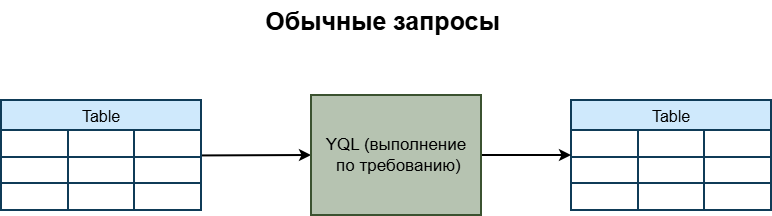

The diagram above was exported from draw.io. Its source (the exported page's mxGraphModel, read from the mxfile embedded in the PNG):
<mxGraphModel dx="772" dy="501" grid="1" gridSize="10" guides="1" tooltips="1" connect="1" arrows="1" fold="1" page="1" pageScale="1" pageWidth="850" pageHeight="1100" math="0" shadow="0">
  <root>
    <mxCell id="0" />
    <mxCell id="1" parent="0" />
    <mxCell id="K-xGZ96H2X06cplkiAR1-27" parent="1" style="shape=table;startSize=30;container=1;collapsible=0;childLayout=tableLayout;strokeColor=#0F3B57;fontSize=16;fillColor=#9FD3F980;fontColor=#000000;strokeWidth=2;" value="Table" vertex="1">
      <mxGeometry height="110" width="200" x="580" y="295" as="geometry" />
    </mxCell>
    <mxCell id="K-xGZ96H2X06cplkiAR1-28" parent="K-xGZ96H2X06cplkiAR1-27" style="shape=tableRow;horizontal=0;startSize=0;swimlaneHead=0;swimlaneBody=0;strokeColor=inherit;top=0;left=0;bottom=0;right=0;collapsible=0;dropTarget=0;fillColor=none;points=[[0,0.5],[1,0.5]];portConstraint=eastwest;fontSize=16;" value="" vertex="1">
      <mxGeometry height="27" width="200" y="30" as="geometry" />
    </mxCell>
    <mxCell id="K-xGZ96H2X06cplkiAR1-29" parent="K-xGZ96H2X06cplkiAR1-28" style="shape=partialRectangle;html=1;whiteSpace=wrap;connectable=0;strokeColor=inherit;overflow=hidden;fillColor=none;top=0;left=0;bottom=0;right=0;pointerEvents=1;fontSize=16;" value="" vertex="1">
      <mxGeometry height="27" width="67" as="geometry">
        <mxRectangle height="27" width="67" as="alternateBounds" />
      </mxGeometry>
    </mxCell>
    <mxCell id="K-xGZ96H2X06cplkiAR1-30" parent="K-xGZ96H2X06cplkiAR1-28" style="shape=partialRectangle;html=1;whiteSpace=wrap;connectable=0;strokeColor=inherit;overflow=hidden;fillColor=none;top=0;left=0;bottom=0;right=0;pointerEvents=1;fontSize=16;" value="" vertex="1">
      <mxGeometry height="27" width="66" x="67" as="geometry">
        <mxRectangle height="27" width="66" as="alternateBounds" />
      </mxGeometry>
    </mxCell>
    <mxCell id="K-xGZ96H2X06cplkiAR1-31" parent="K-xGZ96H2X06cplkiAR1-28" style="shape=partialRectangle;html=1;whiteSpace=wrap;connectable=0;strokeColor=inherit;overflow=hidden;fillColor=none;top=0;left=0;bottom=0;right=0;pointerEvents=1;fontSize=16;" value="" vertex="1">
      <mxGeometry height="27" width="67" x="133" as="geometry">
        <mxRectangle height="27" width="67" as="alternateBounds" />
      </mxGeometry>
    </mxCell>
    <mxCell id="K-xGZ96H2X06cplkiAR1-32" parent="K-xGZ96H2X06cplkiAR1-27" style="shape=tableRow;horizontal=0;startSize=0;swimlaneHead=0;swimlaneBody=0;strokeColor=inherit;top=0;left=0;bottom=0;right=0;collapsible=0;dropTarget=0;fillColor=none;points=[[0,0.5],[1,0.5]];portConstraint=eastwest;fontSize=16;" value="" vertex="1">
      <mxGeometry height="26" width="200" y="57" as="geometry" />
    </mxCell>
    <mxCell id="K-xGZ96H2X06cplkiAR1-33" parent="K-xGZ96H2X06cplkiAR1-32" style="shape=partialRectangle;html=1;whiteSpace=wrap;connectable=0;strokeColor=inherit;overflow=hidden;fillColor=none;top=0;left=0;bottom=0;right=0;pointerEvents=1;fontSize=16;" value="" vertex="1">
      <mxGeometry height="26" width="67" as="geometry">
        <mxRectangle height="26" width="67" as="alternateBounds" />
      </mxGeometry>
    </mxCell>
    <mxCell id="K-xGZ96H2X06cplkiAR1-34" parent="K-xGZ96H2X06cplkiAR1-32" style="shape=partialRectangle;html=1;whiteSpace=wrap;connectable=0;strokeColor=inherit;overflow=hidden;fillColor=none;top=0;left=0;bottom=0;right=0;pointerEvents=1;fontSize=16;" value="" vertex="1">
      <mxGeometry height="26" width="66" x="67" as="geometry">
        <mxRectangle height="26" width="66" as="alternateBounds" />
      </mxGeometry>
    </mxCell>
    <mxCell id="K-xGZ96H2X06cplkiAR1-35" parent="K-xGZ96H2X06cplkiAR1-32" style="shape=partialRectangle;html=1;whiteSpace=wrap;connectable=0;strokeColor=inherit;overflow=hidden;fillColor=none;top=0;left=0;bottom=0;right=0;pointerEvents=1;fontSize=16;" value="" vertex="1">
      <mxGeometry height="26" width="67" x="133" as="geometry">
        <mxRectangle height="26" width="67" as="alternateBounds" />
      </mxGeometry>
    </mxCell>
    <mxCell id="K-xGZ96H2X06cplkiAR1-36" parent="K-xGZ96H2X06cplkiAR1-27" style="shape=tableRow;horizontal=0;startSize=0;swimlaneHead=0;swimlaneBody=0;strokeColor=inherit;top=0;left=0;bottom=0;right=0;collapsible=0;dropTarget=0;fillColor=none;points=[[0,0.5],[1,0.5]];portConstraint=eastwest;fontSize=16;" value="" vertex="1">
      <mxGeometry height="27" width="200" y="83" as="geometry" />
    </mxCell>
    <mxCell id="K-xGZ96H2X06cplkiAR1-37" parent="K-xGZ96H2X06cplkiAR1-36" style="shape=partialRectangle;html=1;whiteSpace=wrap;connectable=0;strokeColor=inherit;overflow=hidden;fillColor=none;top=0;left=0;bottom=0;right=0;pointerEvents=1;fontSize=16;" value="" vertex="1">
      <mxGeometry height="27" width="67" as="geometry">
        <mxRectangle height="27" width="67" as="alternateBounds" />
      </mxGeometry>
    </mxCell>
    <mxCell id="K-xGZ96H2X06cplkiAR1-38" parent="K-xGZ96H2X06cplkiAR1-36" style="shape=partialRectangle;html=1;whiteSpace=wrap;connectable=0;strokeColor=inherit;overflow=hidden;fillColor=none;top=0;left=0;bottom=0;right=0;pointerEvents=1;fontSize=16;" value="" vertex="1">
      <mxGeometry height="27" width="66" x="67" as="geometry">
        <mxRectangle height="27" width="66" as="alternateBounds" />
      </mxGeometry>
    </mxCell>
    <mxCell id="K-xGZ96H2X06cplkiAR1-39" parent="K-xGZ96H2X06cplkiAR1-36" style="shape=partialRectangle;html=1;whiteSpace=wrap;connectable=0;strokeColor=inherit;overflow=hidden;fillColor=none;top=0;left=0;bottom=0;right=0;pointerEvents=1;fontSize=16;" value="" vertex="1">
      <mxGeometry height="27" width="67" x="133" as="geometry">
        <mxRectangle height="27" width="67" as="alternateBounds" />
      </mxGeometry>
    </mxCell>
    <mxCell id="K-xGZ96H2X06cplkiAR1-40" edge="1" parent="1" source="H1X4KPlBGQ9cOyY1u-w--7" style="endArrow=classic;html=1;rounded=0;strokeWidth=2;strokeColor=#000000;exitX=1;exitY=-0.06;exitDx=0;exitDy=0;exitPerimeter=0;entryX=0;entryY=0.5;entryDx=0;entryDy=0;" target="K-xGZ96H2X06cplkiAR1-43" value="">
      <mxGeometry height="50" relative="1" width="50" as="geometry">
        <mxPoint x="218" y="350.336" as="sourcePoint" />
        <mxPoint x="310" y="350" as="targetPoint" />
      </mxGeometry>
    </mxCell>
    <mxCell id="K-xGZ96H2X06cplkiAR1-41" edge="1" parent="1" source="K-xGZ96H2X06cplkiAR1-43" style="endArrow=classic;html=1;rounded=0;strokeWidth=2;strokeColor=#000000;exitX=1;exitY=0.5;exitDx=0;exitDy=0;" value="">
      <mxGeometry height="50" relative="1" width="50" as="geometry">
        <mxPoint x="500" y="350" as="sourcePoint" />
        <mxPoint x="580" y="350" as="targetPoint" />
      </mxGeometry>
    </mxCell>
    <mxCell id="K-xGZ96H2X06cplkiAR1-43" parent="1" style="rounded=0;whiteSpace=wrap;html=1;fillColor=#6D876480;strokeWidth=2;strokeColor=#3B5230;" value="&lt;font style=&quot;font-size: 17px; color: rgb(0, 0, 0);&quot;&gt;YQL (выполнение&lt;/font&gt;&lt;div&gt;&lt;font style=&quot;font-size: 17px; color: rgb(0, 0, 0);&quot;&gt;&amp;nbsp;по требованию)&lt;/font&gt;&lt;/div&gt;" vertex="1">
      <mxGeometry height="120" width="170" x="320" y="290" as="geometry" />
    </mxCell>
    <mxCell id="K-xGZ96H2X06cplkiAR1-44" parent="1" style="text;html=1;whiteSpace=wrap;strokeColor=none;fillColor=none;align=center;verticalAlign=middle;rounded=0;autosize=1;resizable=0;" value="&lt;font style=&quot;font-size: 25px; color: rgb(0, 0, 0);&quot;&gt;&lt;b&gt;Обычные запросы&amp;nbsp;&lt;/b&gt;&lt;/font&gt;" vertex="1">
      <mxGeometry height="40" width="270" x="260" y="195" as="geometry" />
    </mxCell>
    <mxCell id="H1X4KPlBGQ9cOyY1u-w--2" parent="1" style="shape=table;startSize=30;container=1;collapsible=0;childLayout=tableLayout;strokeColor=#0F3B57;fontSize=16;fillColor=#9FD3F980;fontColor=#000000;strokeWidth=2;" value="Table" vertex="1">
      <mxGeometry height="110" width="200" x="10" y="295" as="geometry" />
    </mxCell>
    <mxCell id="H1X4KPlBGQ9cOyY1u-w--3" parent="H1X4KPlBGQ9cOyY1u-w--2" style="shape=tableRow;horizontal=0;startSize=0;swimlaneHead=0;swimlaneBody=0;strokeColor=inherit;top=0;left=0;bottom=0;right=0;collapsible=0;dropTarget=0;fillColor=none;points=[[0,0.5],[1,0.5]];portConstraint=eastwest;fontSize=16;" value="" vertex="1">
      <mxGeometry height="27" width="200" y="30" as="geometry" />
    </mxCell>
    <mxCell id="H1X4KPlBGQ9cOyY1u-w--4" parent="H1X4KPlBGQ9cOyY1u-w--3" style="shape=partialRectangle;html=1;whiteSpace=wrap;connectable=0;strokeColor=inherit;overflow=hidden;fillColor=none;top=0;left=0;bottom=0;right=0;pointerEvents=1;fontSize=16;" value="" vertex="1">
      <mxGeometry height="27" width="67" as="geometry">
        <mxRectangle height="27" width="67" as="alternateBounds" />
      </mxGeometry>
    </mxCell>
    <mxCell id="H1X4KPlBGQ9cOyY1u-w--5" parent="H1X4KPlBGQ9cOyY1u-w--3" style="shape=partialRectangle;html=1;whiteSpace=wrap;connectable=0;strokeColor=inherit;overflow=hidden;fillColor=none;top=0;left=0;bottom=0;right=0;pointerEvents=1;fontSize=16;" value="" vertex="1">
      <mxGeometry height="27" width="66" x="67" as="geometry">
        <mxRectangle height="27" width="66" as="alternateBounds" />
      </mxGeometry>
    </mxCell>
    <mxCell id="H1X4KPlBGQ9cOyY1u-w--6" parent="H1X4KPlBGQ9cOyY1u-w--3" style="shape=partialRectangle;html=1;whiteSpace=wrap;connectable=0;strokeColor=inherit;overflow=hidden;fillColor=none;top=0;left=0;bottom=0;right=0;pointerEvents=1;fontSize=16;" value="" vertex="1">
      <mxGeometry height="27" width="67" x="133" as="geometry">
        <mxRectangle height="27" width="67" as="alternateBounds" />
      </mxGeometry>
    </mxCell>
    <mxCell id="H1X4KPlBGQ9cOyY1u-w--7" parent="H1X4KPlBGQ9cOyY1u-w--2" style="shape=tableRow;horizontal=0;startSize=0;swimlaneHead=0;swimlaneBody=0;strokeColor=inherit;top=0;left=0;bottom=0;right=0;collapsible=0;dropTarget=0;fillColor=none;points=[[0,0.5],[1,0.5]];portConstraint=eastwest;fontSize=16;" value="" vertex="1">
      <mxGeometry height="26" width="200" y="57" as="geometry" />
    </mxCell>
    <mxCell id="H1X4KPlBGQ9cOyY1u-w--8" parent="H1X4KPlBGQ9cOyY1u-w--7" style="shape=partialRectangle;html=1;whiteSpace=wrap;connectable=0;strokeColor=inherit;overflow=hidden;fillColor=none;top=0;left=0;bottom=0;right=0;pointerEvents=1;fontSize=16;" value="" vertex="1">
      <mxGeometry height="26" width="67" as="geometry">
        <mxRectangle height="26" width="67" as="alternateBounds" />
      </mxGeometry>
    </mxCell>
    <mxCell id="H1X4KPlBGQ9cOyY1u-w--9" parent="H1X4KPlBGQ9cOyY1u-w--7" style="shape=partialRectangle;html=1;whiteSpace=wrap;connectable=0;strokeColor=inherit;overflow=hidden;fillColor=none;top=0;left=0;bottom=0;right=0;pointerEvents=1;fontSize=16;" value="" vertex="1">
      <mxGeometry height="26" width="66" x="67" as="geometry">
        <mxRectangle height="26" width="66" as="alternateBounds" />
      </mxGeometry>
    </mxCell>
    <mxCell id="H1X4KPlBGQ9cOyY1u-w--10" parent="H1X4KPlBGQ9cOyY1u-w--7" style="shape=partialRectangle;html=1;whiteSpace=wrap;connectable=0;strokeColor=inherit;overflow=hidden;fillColor=none;top=0;left=0;bottom=0;right=0;pointerEvents=1;fontSize=16;" value="" vertex="1">
      <mxGeometry height="26" width="67" x="133" as="geometry">
        <mxRectangle height="26" width="67" as="alternateBounds" />
      </mxGeometry>
    </mxCell>
    <mxCell id="H1X4KPlBGQ9cOyY1u-w--11" parent="H1X4KPlBGQ9cOyY1u-w--2" style="shape=tableRow;horizontal=0;startSize=0;swimlaneHead=0;swimlaneBody=0;strokeColor=inherit;top=0;left=0;bottom=0;right=0;collapsible=0;dropTarget=0;fillColor=none;points=[[0,0.5],[1,0.5]];portConstraint=eastwest;fontSize=16;" value="" vertex="1">
      <mxGeometry height="27" width="200" y="83" as="geometry" />
    </mxCell>
    <mxCell id="H1X4KPlBGQ9cOyY1u-w--12" parent="H1X4KPlBGQ9cOyY1u-w--11" style="shape=partialRectangle;html=1;whiteSpace=wrap;connectable=0;strokeColor=inherit;overflow=hidden;fillColor=none;top=0;left=0;bottom=0;right=0;pointerEvents=1;fontSize=16;" value="" vertex="1">
      <mxGeometry height="27" width="67" as="geometry">
        <mxRectangle height="27" width="67" as="alternateBounds" />
      </mxGeometry>
    </mxCell>
    <mxCell id="H1X4KPlBGQ9cOyY1u-w--13" parent="H1X4KPlBGQ9cOyY1u-w--11" style="shape=partialRectangle;html=1;whiteSpace=wrap;connectable=0;strokeColor=inherit;overflow=hidden;fillColor=none;top=0;left=0;bottom=0;right=0;pointerEvents=1;fontSize=16;" value="" vertex="1">
      <mxGeometry height="27" width="66" x="67" as="geometry">
        <mxRectangle height="27" width="66" as="alternateBounds" />
      </mxGeometry>
    </mxCell>
    <mxCell id="H1X4KPlBGQ9cOyY1u-w--14" parent="H1X4KPlBGQ9cOyY1u-w--11" style="shape=partialRectangle;html=1;whiteSpace=wrap;connectable=0;strokeColor=inherit;overflow=hidden;fillColor=none;top=0;left=0;bottom=0;right=0;pointerEvents=1;fontSize=16;" value="" vertex="1">
      <mxGeometry height="27" width="67" x="133" as="geometry">
        <mxRectangle height="27" width="67" as="alternateBounds" />
      </mxGeometry>
    </mxCell>
  </root>
</mxGraphModel>